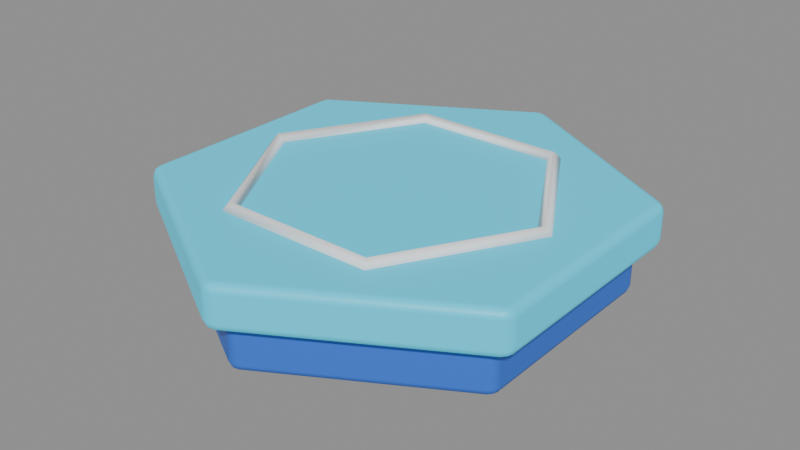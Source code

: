 # Source: PLAT_Timed.blend  (saved by Blender 5.2.45; exported with 4.5.12 LTS)
import bpy
from mathutils import Matrix  # noqa: F401  (used for matrix-valued properties, if any)

bpy.ops.wm.read_factory_settings(use_empty=True)
scene = bpy.context.scene
scene.name = 'Scene'

# ---- collections
col_plat_timed = bpy.data.collections.new('PLAT_Timed'); scene.collection.children.link(col_plat_timed)

# ---- materials (node trees are filled in below, after node groups)
mat_m_timedtop = bpy.data.materials.new('M_TimedTop')
mat_m_timedtop.diffuse_color = (0.02732, 0.5711, 0.7913, 1.0)
mat_m_tempblue = bpy.data.materials.new('M_TempBlue')
mat_m_tempblue.diffuse_color = (0.02843, 0.159, 0.7084, 1.0)
mat_m_white = bpy.data.materials.new('M_White')
mat_m_white.diffuse_color = (0.9216, 0.9301, 0.9473, 1.0)

# ---- material node trees
mat_m_timedtop.use_nodes = True; mat_m_timedtop.node_tree.nodes.clear()
_N = mat_m_timedtop.node_tree.nodes; _L = mat_m_timedtop.node_tree.links
n0 = _N.new('ShaderNodeBsdfPrincipled'); n0.name = 'Principled BSDF'; n0.location = (-200, 100)
n0.inputs[0].default_value = (0.02732, 0.5711, 0.7913, 1.0)
n0.inputs[2].default_value = 0.45
n0.inputs[10].default_value = 0.005
n0.inputs[27].default_value = (0.02732, 0.5711, 0.7913, 1.0)
n0.inputs[28].default_value = 0.4
n1 = _N.new('ShaderNodeOutputMaterial'); n1.name = 'Material Output'; n1.location = (200, 100)
_L.new(n0.outputs[0], n1.inputs[0])
n1.is_active_output = True
mat_m_tempblue.use_nodes = True; mat_m_tempblue.node_tree.nodes.clear()
_N = mat_m_tempblue.node_tree.nodes; _L = mat_m_tempblue.node_tree.links
n0 = _N.new('ShaderNodeBsdfPrincipled'); n0.name = 'Principled BSDF'; n0.location = (-200, 100)
n0.inputs[0].default_value = (0.02843, 0.159, 0.7084, 1.0)
n0.inputs[10].default_value = 0.005
n1 = _N.new('ShaderNodeOutputMaterial'); n1.name = 'Material Output'; n1.location = (200, 100)
_L.new(n0.outputs[0], n1.inputs[0])
n1.is_active_output = True
mat_m_white.use_nodes = True; mat_m_white.node_tree.nodes.clear()
_N = mat_m_white.node_tree.nodes; _L = mat_m_white.node_tree.links
n0 = _N.new('ShaderNodeBsdfPrincipled'); n0.name = 'Principled BSDF'; n0.location = (-200, 100)
n0.inputs[0].default_value = (0.9216, 0.9301, 0.9473, 1.0)
n0.inputs[2].default_value = 0.6
n0.inputs[10].default_value = 0.005
n1 = _N.new('ShaderNodeOutputMaterial'); n1.name = 'Material Output'; n1.location = (200, 100)
_L.new(n0.outputs[0], n1.inputs[0])
n1.is_active_output = True

# ---- meshes
me_top = bpy.data.meshes.new('Top')
me_top.from_pydata([(0.0, 1.6, -0.15), (0.0, 1.6, 0.15), (1.386, 0.8, -0.15), (1.386, 0.8, 0.15), (1.386, -0.8, -0.15), (1.386, -0.8, 0.15), (0.0, -1.6, -0.15), (0.0, -1.6, 0.15), (-1.386, -0.8, -0.15), (-1.386, -0.8, 0.15), (-1.386, 0.8, -0.15), (-1.386, 0.8, 0.15)], [], [(0, 1, 3, 2), (2, 3, 5, 4), (4, 5, 7, 6), (6, 7, 9, 8), (3, 1, 11, 9, 7, 5), (8, 9, 11, 10), (10, 11, 1, 0), (0, 2, 4, 6, 8, 10)])
me_top.polygons.foreach_set('use_smooth', [True] * 8)
me_top.materials.append(mat_m_timedtop)
me_top.update()
me_base = bpy.data.meshes.new('Base')
me_base.from_pydata([(0.0, 1.45, -0.175), (0.0, 1.45, 0.175), (1.256, 0.725, -0.175), (1.256, 0.725, 0.175), (1.256, -0.725, -0.175), (1.256, -0.725, 0.175), (0.0, -1.45, -0.175), (0.0, -1.45, 0.175), (-1.256, -0.725, -0.175), (-1.256, -0.725, 0.175), (-1.256, 0.725, -0.175), (-1.256, 0.725, 0.175)], [], [(0, 1, 3, 2), (2, 3, 5, 4), (4, 5, 7, 6), (6, 7, 9, 8), (3, 1, 11, 9, 7, 5), (8, 9, 11, 10), (10, 11, 1, 0), (0, 2, 4, 6, 8, 10)])
me_base.polygons.foreach_set('use_smooth', [True] * 8)
me_base.materials.append(mat_m_tempblue)
me_base.update()
me_band = bpy.data.meshes.new('Band')
me_band.from_pydata([(1.1, 0.0, 0.0), (1.05, 0.0, 0.05), (1.0, 0.0, 6.123e-18), (1.05, 0.0, -0.05), (0.55, 0.9526, 0.0), (0.525, 0.9093, 0.05), (0.5, 0.866, 6.123e-18), (0.525, 0.9093, -0.05), (-0.55, 0.9526, 0.0), (-0.525, 0.9093, 0.05), (-0.5, 0.866, 6.123e-18), (-0.525, 0.9093, -0.05), (-1.1, 1.347e-16, 0.0), (-1.05, 1.286e-16, 0.05), (-1.0, 1.225e-16, 6.123e-18), (-1.05, 1.286e-16, -0.05), (-0.55, -0.9526, 0.0), (-0.525, -0.9093, 0.05), (-0.5, -0.866, 6.123e-18), (-0.525, -0.9093, -0.05), (0.55, -0.9526, 0.0), (0.525, -0.9093, 0.05), (0.5, -0.866, 6.123e-18), (0.525, -0.9093, -0.05)], [], [(0, 4, 5, 1), (1, 5, 6, 2), (2, 6, 7, 3), (3, 7, 4, 0), (4, 8, 9, 5), (5, 9, 10, 6), (6, 10, 11, 7), (7, 11, 8, 4), (8, 12, 13, 9), (9, 13, 14, 10), (10, 14, 15, 11), (11, 15, 12, 8), (12, 16, 17, 13), (13, 17, 18, 14), (14, 18, 19, 15), (15, 19, 16, 12), (16, 20, 21, 17), (17, 21, 22, 18), (18, 22, 23, 19), (19, 23, 20, 16), (20, 0, 1, 21), (21, 1, 2, 22), (22, 2, 3, 23), (23, 3, 0, 20)])
me_band.polygons.foreach_set('use_smooth', [True] * 24)
me_band.materials.append(mat_m_white)
me_band.update()

# ---- objects
ob_top = bpy.data.objects.new('Top', me_top)
ob_base = bpy.data.objects.new('Base', me_base)
ob_band = bpy.data.objects.new('Band', me_band)

# ---- transforms, parenting, visibility, modifiers, constraints
ob_top.location = (0.0, 0.0, -0.15)
_m = ob_top.modifiers.new('Bevel', 'BEVEL')
_m.width = 0.06
_m.width_pct = 0.06
_m.segments = 2
_m.harden_normals = True
ob_base.location = (0.0, 0.0, -0.45)
_m = ob_base.modifiers.new('Bevel', 'BEVEL')
_m.width = 0.05
_m.width_pct = 0.05
_m.segments = 2
_m.harden_normals = True
ob_band.location = (0.0, 0.0, 0.0)

# ---- collection membership
col_plat_timed.objects.link(ob_top)
col_plat_timed.objects.link(ob_base)
col_plat_timed.objects.link(ob_band)

# ---- scene / render settings (as saved in the file)
scene.frame_start = 1; scene.frame_end = 250; scene.frame_set(1)
scene.render.engine = 'BLENDER_EEVEE_NEXT'
scene.render.fps = 30
scene.render.bake_bias = 0.0
scene.render.bake_samples = 0
scene.render.compositor_device = 'GPU'
scene.eevee.use_volume_custom_range = False
scene.eevee.fast_gi_thickness_near = 0.1
scene.eevee.fast_gi_thickness_far = 0.0
scene.eevee.ray_tracing_options.screen_trace_thickness = 0.1
bpy.context.view_layer.update()

# ---- added for rendering (the .blend has no active camera and no usable light): camera, sun + grey world if the file has none
cam_auto = bpy.data.cameras.new('AutoCamera')
cam_auto.lens = 50.0
cam_auto.sensor_width = 36.0
cam_auto.clip_end = 1000.0
ob_auto_camera = bpy.data.objects.new('AutoCamera', cam_auto)
scene.collection.objects.link(ob_auto_camera)
ob_auto_camera.location = (3.94457, -4.73348, 2.86816)
ob_auto_camera.rotation_euler = (1.09748, -7.21219e-08, 0.694738)
scene.camera = ob_auto_camera
light_auto_sun = bpy.data.lights.new('AutoSun', 'SUN')
light_auto_sun.energy = 3.0
light_auto_sun.angle = 0.0523599
ob_auto_sun = bpy.data.objects.new('AutoSun', light_auto_sun)
scene.collection.objects.link(ob_auto_sun)
ob_auto_sun.rotation_euler = (0.872665, 0.174533, 0.523599)
if scene.world is None:
    world_auto = bpy.data.worlds.new('AutoWorld')
    world_auto.color = (0.3, 0.3, 0.3)
    scene.world = world_auto
bpy.context.view_layer.update()
